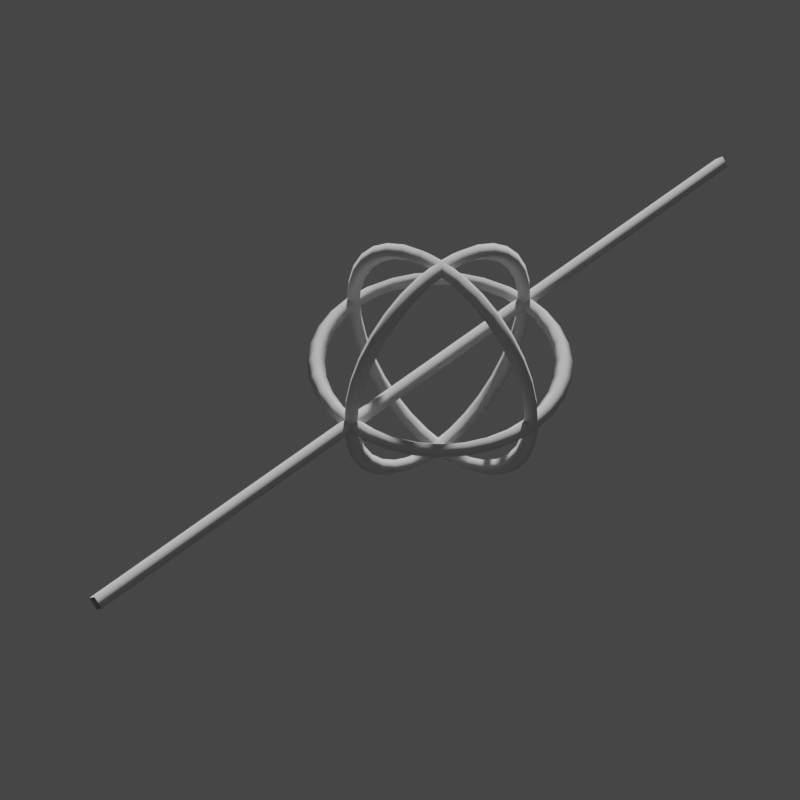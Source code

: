 # Source: Stick_Sphere.blend  (saved by Blender 3.0.42; exported with 4.5.12 LTS)
import bpy
from mathutils import Matrix  # noqa: F401  (used for matrix-valued properties, if any)

bpy.ops.wm.read_factory_settings(use_empty=True)
scene = bpy.context.scene
scene.name = 'Scene'

# ---- collections
col_collection = bpy.data.collections.new('Collection'); scene.collection.children.link(col_collection)

# ---- node groups
ng_widget_display = bpy.data.node_groups.new('Widget_Display', 'GeometryNodeTree')
_s = ng_widget_display.interface.new_socket(name='Geometry', in_out='OUTPUT', socket_type='NodeSocketGeometry')
_s = ng_widget_display.interface.new_socket(name='Geometry', in_out='INPUT', socket_type='NodeSocketGeometry')
_s = ng_widget_display.interface.new_socket(name='Thickness', in_out='INPUT', socket_type='NodeSocketFloat')
_s.subtype = 'DISTANCE'
_s.default_value = 0.02
_s.min_value = 0.0
_s = ng_widget_display.interface.new_socket(name='Resolution', in_out='INPUT', socket_type='NodeSocketInt')
_s.default_value = 4
_s.min_value = 3
_s.max_value = 512
ng_widget_display.is_modifier = True
_N = ng_widget_display.nodes; _L = ng_widget_display.links
n0 = _N.new('NodeGroupOutput'); n0.name = 'Group Output'; n0.location = (522, 0)
n1 = _N.new('GeometryNodeCurveToMesh'); n1.name = 'Curve to Mesh'; n1.location = (302, 34)
n2 = _N.new('NodeGroupInput'); n2.name = 'Group Input'; n2.location = (-469, 9)
n3 = _N.new('GeometryNodeSetCurveRadius'); n3.name = 'Set Curve Radius'; n3.location = (72, 72)
n4 = _N.new('GeometryNodeMeshToCurve'); n4.name = 'Mesh to Curve'; n4.location = (-155, 102)
n5 = _N.new('GeometryNodeCurvePrimitiveCircle'); n5.name = 'Curve Circle'; n5.location = (72, -70)
n6 = _N.new('GeometryNodeInputNamedAttribute'); n6.name = 'Named Attribute'; n6.location = (277, 34)
n6.inputs[0].default_value = 'radius'
n7 = _N.new('GeometryNodeSwitch'); n7.name = 'Switch'; n7.location = (277, 34)
n7.input_type = 'FLOAT'
n7.inputs[1].default_value = 1.0
_L.new(n2.outputs[0], n4.inputs[0])
_L.new(n4.outputs[0], n3.inputs[0])
_L.new(n1.outputs[0], n0.inputs[0])
_L.new(n5.outputs[0], n1.inputs[1])
_L.new(n2.outputs[2], n5.inputs[0])
_L.new(n3.outputs[0], n1.inputs[0])
_L.new(n2.outputs[1], n3.inputs[2])
_L.new(n6.outputs[1], n7.inputs[0])
_L.new(n6.outputs[0], n7.inputs[2])
_L.new(n7.outputs[0], n1.inputs[2])
n0.is_active_output = True

# ---- world
world_world = bpy.data.worlds.new('World'); scene.world = world_world
world_world.use_nodes = True; world_world.node_tree.nodes.clear()
_N = world_world.node_tree.nodes; _L = world_world.node_tree.links
n0 = _N.new('ShaderNodeOutputWorld'); n0.name = 'World Output'; n0.location = (300, 300)
n1 = _N.new('ShaderNodeBackground'); n1.name = 'Background'; n1.location = (10, 300)
n1.inputs[0].default_value = (0.05088, 0.05088, 0.05088, 1.0)
_L.new(n1.outputs[0], n0.inputs[0])
n0.is_active_output = True
world_world.color = (0.05088, 0.05088, 0.05088)
world_world.use_sun_shadow = False
world_world.sun_shadow_jitter_overblur = 0.0

# ---- cameras
cam_camera = bpy.data.cameras.new('Camera')
cam_camera.lens = 100.0

# ---- meshes
me_plane_012 = bpy.data.meshes.new('Plane.012')
me_plane_012.from_pydata([(0.0, 0.5, 0.0), (0.0, 0.0, 0.0), (0.0, 1.0, 0.0), (-1.026e-07, 0.5, 0.1397), (-0.02726, 0.5, 0.137), (-0.05347, 0.5, 0.1291), (-0.07763, 0.5, 0.1162), (-0.0988, 0.5, 0.0988), (-0.1162, 0.5, 0.07763), (-0.1291, 0.5, 0.05347), (-0.137, 0.5, 0.02726), (-0.1397, 0.5, -5.96e-08), (-0.137, 0.5, -0.02726), (-0.1291, 0.5, -0.05347), (-0.1162, 0.5, -0.07763), (-0.0988, 0.5, -0.0988), (-0.07763, 0.5, -0.1162), (-0.05347, 0.5, -0.1291), (-0.02726, 0.5, -0.137), (-5.702e-08, 0.5, -0.1397), (0.02726, 0.5, -0.137), (0.05347, 0.5, -0.1291), (0.07763, 0.5, -0.1162), (0.0988, 0.5, -0.0988), (0.1162, 0.5, -0.07763), (0.1291, 0.5, -0.05347), (0.137, 0.5, -0.02726), (0.1397, 0.5, 5.96e-08), (0.137, 0.5, 0.02726), (0.1291, 0.5, 0.05347), (0.1162, 0.5, 0.07763), (0.0988, 0.5, 0.0988), (0.07763, 0.5, 0.1162), (0.05347, 0.5, 0.1291), (0.02726, 0.5, 0.137), (-1.056e-07, 0.6396, 0.0), (-0.02723, 0.6369, 0.0), (-0.05341, 0.629, 0.0), (-0.07754, 0.6161, 0.0), (-0.0987, 0.5987, 0.0), (-0.1161, 0.5775, 0.0), (-0.129, 0.5534, 0.0), (-0.1369, 0.5272, 0.0), (-0.1396, 0.5, 0.0), (-0.1369, 0.4728, 0.0), (-0.129, 0.4466, 0.0), (-0.1161, 0.4225, 0.0), (-0.0987, 0.4013, 0.0), (-0.07754, 0.3839, 0.0), (-0.05341, 0.371, 0.0), (-0.02723, 0.3631, 0.0), (-6.013e-08, 0.3604, 0.0), (0.02723, 0.3631, 0.0), (0.05341, 0.371, 0.0), (0.07754, 0.3839, 0.0), (0.0987, 0.4013, 0.0), (0.1161, 0.4225, 0.0), (0.129, 0.4466, 0.0), (0.1369, 0.4728, 0.0), (0.1396, 0.5, 0.0), (0.1369, 0.5272, 0.0), (0.129, 0.5534, 0.0), (0.1161, 0.5775, 0.0), (0.0987, 0.5987, 0.0), (0.07754, 0.6161, 0.0), (0.05341, 0.629, 0.0), (0.02723, 0.6369, 0.0), (-1.788e-07, 0.5, 0.1397), (-1.77e-07, 0.4727, 0.137), (-1.751e-07, 0.4465, 0.1291), (-1.788e-07, 0.4224, 0.1162), (-1.714e-07, 0.4012, 0.0988), (-1.714e-07, 0.3838, 0.07763), (-1.788e-07, 0.3709, 0.05347), (-1.788e-07, 0.363, 0.02726), (-1.788e-07, 0.3603, -5.96e-08), (-1.788e-07, 0.363, -0.02726), (-1.788e-07, 0.3709, -0.05347), (-1.714e-07, 0.3838, -0.07763), (-1.714e-07, 0.4012, -0.0988), (-1.788e-07, 0.4224, -0.1162), (-1.751e-07, 0.4465, -0.1291), (-1.77e-07, 0.4727, -0.137), (-1.788e-07, 0.5, -0.1397), (-1.807e-07, 0.5273, -0.137), (-1.825e-07, 0.5535, -0.1291), (-1.788e-07, 0.5776, -0.1162), (-1.863e-07, 0.5988, -0.0988), (-1.863e-07, 0.6162, -0.07763), (-1.788e-07, 0.6291, -0.05347), (-1.788e-07, 0.637, -0.02726), (-1.788e-07, 0.6397, 5.96e-08), (-1.788e-07, 0.637, 0.02726), (-1.788e-07, 0.6291, 0.05347), (-1.863e-07, 0.6162, 0.07763), (-1.863e-07, 0.5988, 0.0988), (-1.788e-07, 0.5776, 0.1162), (-1.825e-07, 0.5535, 0.1291), (-1.807e-07, 0.5273, 0.137)], [(0, 1), (2, 0), (4, 3), (5, 4), (6, 5), (7, 6), (8, 7), (9, 8), (10, 9), (11, 10), (12, 11), (13, 12), (14, 13), (15, 14), (16, 15), (17, 16), (18, 17), (19, 18), (20, 19), (21, 20), (22, 21), (23, 22), (24, 23), (25, 24), (26, 25), (27, 26), (28, 27), (29, 28), (30, 29), (31, 30), (32, 31), (33, 32), (34, 33), (3, 34), (36, 35), (37, 36), (38, 37), (39, 38), (40, 39), (41, 40), (42, 41), (43, 42), (44, 43), (45, 44), (46, 45), (47, 46), (48, 47), (49, 48), (50, 49), (51, 50), (52, 51), (53, 52), (54, 53), (55, 54), (56, 55), (57, 56), (58, 57), (59, 58), (60, 59), (61, 60), (62, 61), (63, 62), (64, 63), (65, 64), (66, 65), (35, 66), (68, 67), (69, 68), (70, 69), (71, 70), (72, 71), (73, 72), (74, 73), (75, 74), (76, 75), (77, 76), (78, 77), (79, 78), (80, 79), (81, 80), (82, 81), (83, 82), (84, 83), (85, 84), (86, 85), (87, 86), (88, 87), (89, 88), (90, 89), (91, 90), (92, 91), (93, 92), (94, 93), (95, 94), (96, 95), (97, 96), (98, 97), (67, 98)], [])
_uv = me_plane_012.uv_layers.new(name='UVMap')
_uv.uv.foreach_set('vector', [])
me_plane_012.use_remesh_fix_poles = True
me_plane_012.use_remesh_preserve_attributes = False
me_plane_012.use_mirror_vertex_groups = False
me_plane_012.update()
me_plane_002 = bpy.data.meshes.new('Plane.002')
me_plane_002.from_pydata([(0.0, 0.5, 0.0), (0.0, 0.0, 0.0), (0.0, 1.0, 0.0), (-1.026e-07, 0.5, 0.1397), (-0.02726, 0.5, 0.137), (-0.05347, 0.5, 0.1291), (-0.07763, 0.5, 0.1162), (-0.0988, 0.5, 0.0988), (-0.1162, 0.5, 0.07763), (-0.1291, 0.5, 0.05347), (-0.137, 0.5, 0.02726), (-0.1397, 0.5, -5.96e-08), (-0.137, 0.5, -0.02726), (-0.1291, 0.5, -0.05347), (-0.1162, 0.5, -0.07763), (-0.0988, 0.5, -0.0988), (-0.07763, 0.5, -0.1162), (-0.05347, 0.5, -0.1291), (-0.02726, 0.5, -0.137), (-5.702e-08, 0.5, -0.1397), (0.02726, 0.5, -0.137), (0.05347, 0.5, -0.1291), (0.07763, 0.5, -0.1162), (0.0988, 0.5, -0.0988), (0.1162, 0.5, -0.07763), (0.1291, 0.5, -0.05347), (0.137, 0.5, -0.02726), (0.1397, 0.5, 5.96e-08), (0.137, 0.5, 0.02726), (0.1291, 0.5, 0.05347), (0.1162, 0.5, 0.07763), (0.0988, 0.5, 0.0988), (0.07763, 0.5, 0.1162), (0.05347, 0.5, 0.1291), (0.02726, 0.5, 0.137), (-1.056e-07, 0.6396, 0.0), (-0.02723, 0.6369, 0.0), (-0.05341, 0.629, 0.0), (-0.07754, 0.6161, 0.0), (-0.0987, 0.5987, 0.0), (-0.1161, 0.5775, 0.0), (-0.129, 0.5534, 0.0), (-0.1369, 0.5272, 0.0), (-0.1396, 0.5, 0.0), (-0.1369, 0.4728, 0.0), (-0.129, 0.4466, 0.0), (-0.1161, 0.4225, 0.0), (-0.0987, 0.4013, 0.0), (-0.07754, 0.3839, 0.0), (-0.05341, 0.371, 0.0), (-0.02723, 0.3631, 0.0), (-6.013e-08, 0.3604, 0.0), (0.02723, 0.3631, 0.0), (0.05341, 0.371, 0.0), (0.07754, 0.3839, 0.0), (0.0987, 0.4013, 0.0), (0.1161, 0.4225, 0.0), (0.129, 0.4466, 0.0), (0.1369, 0.4728, 0.0), (0.1396, 0.5, 0.0), (0.1369, 0.5272, 0.0), (0.129, 0.5534, 0.0), (0.1161, 0.5775, 0.0), (0.0987, 0.5987, 0.0), (0.07754, 0.6161, 0.0), (0.05341, 0.629, 0.0), (0.02723, 0.6369, 0.0), (-1.788e-07, 0.5, 0.1397), (-1.77e-07, 0.4727, 0.137), (-1.751e-07, 0.4465, 0.1291), (-1.788e-07, 0.4224, 0.1162), (-1.714e-07, 0.4012, 0.0988), (-1.714e-07, 0.3838, 0.07763), (-1.788e-07, 0.3709, 0.05347), (-1.788e-07, 0.363, 0.02726), (-1.788e-07, 0.3603, -5.96e-08), (-1.788e-07, 0.363, -0.02726), (-1.788e-07, 0.3709, -0.05347), (-1.714e-07, 0.3838, -0.07763), (-1.714e-07, 0.4012, -0.0988), (-1.788e-07, 0.4224, -0.1162), (-1.751e-07, 0.4465, -0.1291), (-1.77e-07, 0.4727, -0.137), (-1.788e-07, 0.5, -0.1397), (-1.807e-07, 0.5273, -0.137), (-1.825e-07, 0.5535, -0.1291), (-1.788e-07, 0.5776, -0.1162), (-1.863e-07, 0.5988, -0.0988), (-1.863e-07, 0.6162, -0.07763), (-1.788e-07, 0.6291, -0.05347), (-1.788e-07, 0.637, -0.02726), (-1.788e-07, 0.6397, 5.96e-08), (-1.788e-07, 0.637, 0.02726), (-1.788e-07, 0.6291, 0.05347), (-1.863e-07, 0.6162, 0.07763), (-1.863e-07, 0.5988, 0.0988), (-1.788e-07, 0.5776, 0.1162), (-1.825e-07, 0.5535, 0.1291), (-1.807e-07, 0.5273, 0.137)], [(0, 1), (2, 0), (4, 3), (5, 4), (6, 5), (7, 6), (8, 7), (9, 8), (10, 9), (11, 10), (12, 11), (13, 12), (14, 13), (15, 14), (16, 15), (17, 16), (18, 17), (19, 18), (20, 19), (21, 20), (22, 21), (23, 22), (24, 23), (25, 24), (26, 25), (27, 26), (28, 27), (29, 28), (30, 29), (31, 30), (32, 31), (33, 32), (34, 33), (3, 34), (36, 35), (37, 36), (38, 37), (39, 38), (40, 39), (41, 40), (42, 41), (43, 42), (44, 43), (45, 44), (46, 45), (47, 46), (48, 47), (49, 48), (50, 49), (51, 50), (52, 51), (53, 52), (54, 53), (55, 54), (56, 55), (57, 56), (58, 57), (59, 58), (60, 59), (61, 60), (62, 61), (63, 62), (64, 63), (65, 64), (66, 65), (35, 66), (68, 67), (69, 68), (70, 69), (71, 70), (72, 71), (73, 72), (74, 73), (75, 74), (76, 75), (77, 76), (78, 77), (79, 78), (80, 79), (81, 80), (82, 81), (83, 82), (84, 83), (85, 84), (86, 85), (87, 86), (88, 87), (89, 88), (90, 89), (91, 90), (92, 91), (93, 92), (94, 93), (95, 94), (96, 95), (97, 96), (98, 97), (67, 98)], [])
_uv = me_plane_002.uv_layers.new(name='UVMap')
_uv.uv.foreach_set('vector', [])
me_plane_002.use_remesh_fix_poles = True
me_plane_002.use_remesh_preserve_attributes = False
me_plane_002.use_mirror_vertex_groups = False
me_plane_002.update()

# ---- objects
ob_widget = bpy.data.objects.new('Widget', me_plane_012)
ob_widget_thumbnail_mesh = bpy.data.objects.new('Widget_Thumbnail_Mesh', me_plane_002)
ob_camera_widget_thumbnail_mesh = bpy.data.objects.new('Camera_Widget_Thumbnail_Mesh', cam_camera)

# ---- transforms, parenting, visibility, modifiers, constraints
ob_widget.location = (0.0, 0.0, 0.0)
ob_widget.lineart.crease_threshold = 0.0
ob_widget_thumbnail_mesh.location = (0.0, 0.0, 0.0)
ob_widget_thumbnail_mesh.lineart.crease_threshold = 0.0
_m = ob_widget_thumbnail_mesh.modifiers.new('Widget_Display', 'NODES')
_m.node_group = ng_widget_display
_gi = [s.identifier for s in ng_widget_display.interface.items_tree if s.item_type == 'SOCKET' and s.in_out == 'INPUT']
_m[_gi[1]] = 0.01  # Thickness
ob_camera_widget_thumbnail_mesh.location = (-1.242, 1.805, 1.739)
ob_camera_widget_thumbnail_mesh.rotation_euler = (0.7854, 4.053e-10, -2.356)

# ---- collection membership
col_collection.objects.link(ob_widget)
col_collection.objects.link(ob_widget_thumbnail_mesh)
col_collection.objects.link(ob_camera_widget_thumbnail_mesh)

# ---- scene / render settings (as saved in the file)
scene.camera = ob_camera_widget_thumbnail_mesh
scene.frame_start = 1; scene.frame_end = 250; scene.frame_set(1)
scene.render.engine = 'BLENDER_EEVEE_NEXT'
scene.render.resolution_x = 1080
scene.cycles.sampling_pattern = 'TABULATED_SOBOL'
scene.cycles.use_light_tree = False
scene.view_settings.view_transform = 'Filmic'
bpy.context.view_layer.update()

# ---- added for rendering (the .blend has no usable light): sun
light_auto_sun = bpy.data.lights.new('AutoSun', 'SUN')
light_auto_sun.energy = 3.0
light_auto_sun.angle = 0.0523599
ob_auto_sun = bpy.data.objects.new('AutoSun', light_auto_sun)
scene.collection.objects.link(ob_auto_sun)
ob_auto_sun.rotation_euler = (0.872665, 0.174533, 0.523599)
bpy.context.view_layer.update()
